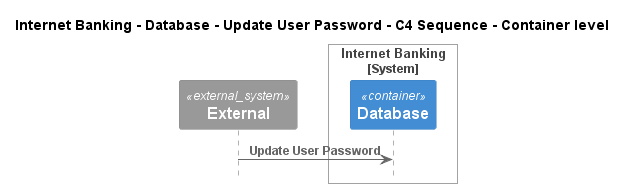

The diagram above was rendered by PlantUML. Its source (embedded in the PNG):
@startuml
!pragma layout smetana
!include ..\..\..\..\..\..\..\.c4s\C4_Sequence.puml

title Internet Banking - Database - Update User Password - C4 Sequence - Container level

System_Ext(C4InterFlow.SoftwareSystems.ExternalSystem, "External", "")

System_Boundary(BigBankPlc.SoftwareSystems.InternetBanking, "Internet Banking")
    ContainerDb(BigBankPlc.SoftwareSystems.InternetBanking.Containers.Database, "Database", "", "")
Boundary_End()

Rel(C4InterFlow.SoftwareSystems.ExternalSystem, BigBankPlc.SoftwareSystems.InternetBanking.Containers.Database, "Update User Password")


@enduml